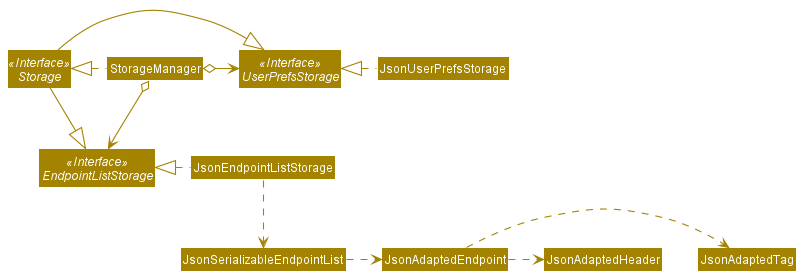

The diagram above was rendered by PlantUML. Its source (embedded in the PNG):
@startuml
!include style.puml
skinparam arrowThickness 1.1
skinparam arrowColor STORAGE_COLOR
skinparam classBackgroundColor STORAGE_COLOR

Interface Storage <<Interface>>
Interface UserPrefsStorage <<Interface>>
Interface EndpointListStorage <<Interface>>

Class StorageManager
Class JsonUserPrefsStorage
Class JsonEndpointListStorage

StorageManager .left.|> Storage
StorageManager o-right-> UserPrefsStorage
StorageManager o--> EndpointListStorage

Storage -|> UserPrefsStorage
Storage -|> EndpointListStorage

JsonUserPrefsStorage .left.|> UserPrefsStorage
JsonEndpointListStorage .left.|> EndpointListStorage
JsonEndpointListStorage .down.> JsonSerializableEndpointList
JsonSerializableEndpointList .right.> JsonAdaptedEndpoint
JsonAdaptedEndpoint .right.> JsonAdaptedTag
JsonAdaptedEndpoint .right.> JsonAdaptedHeader
@enduml